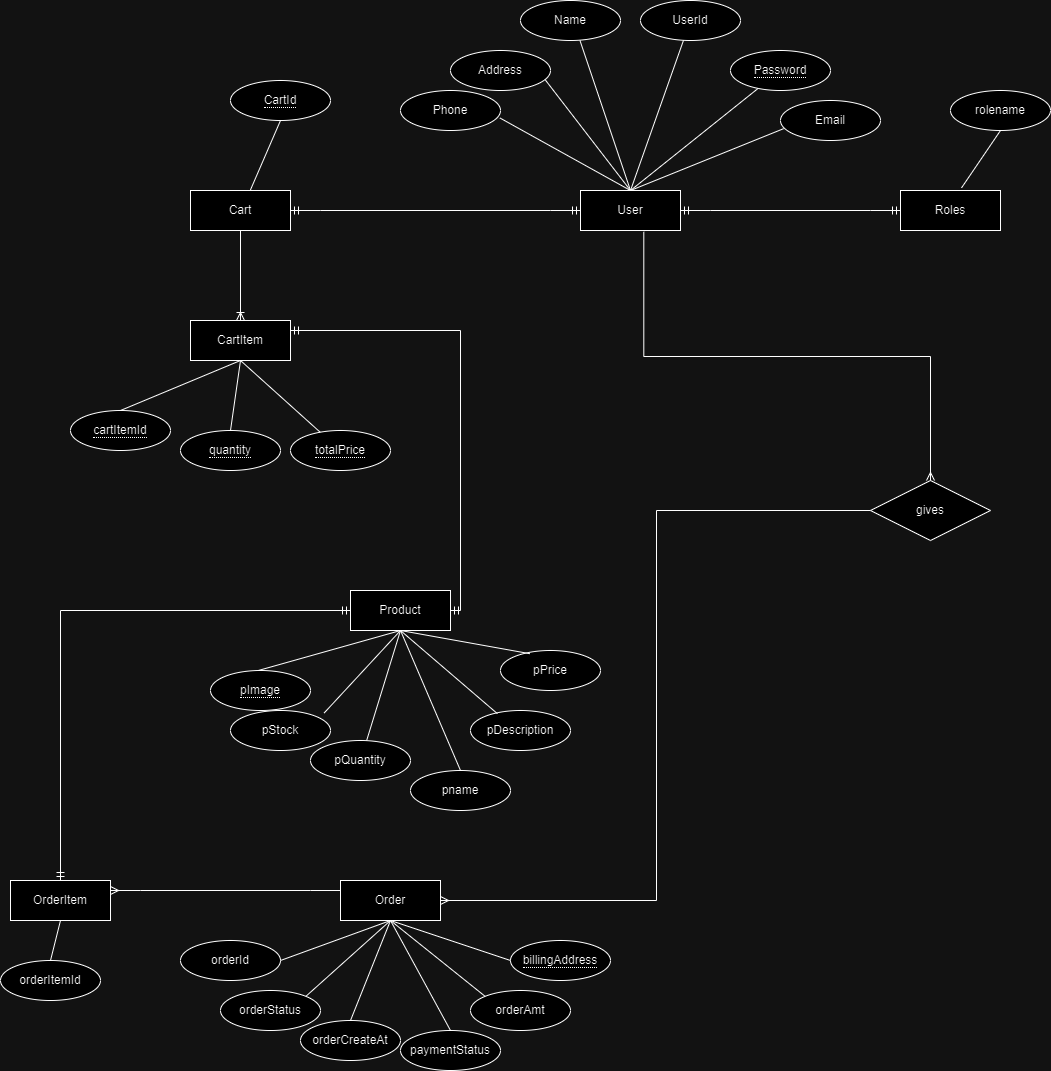

The diagram above was exported from draw.io. Its source (the exported page's mxGraphModel, read from the mxfile embedded in the PNG):
<mxGraphModel dx="2950" dy="2144" grid="1" gridSize="10" guides="1" tooltips="1" connect="1" arrows="1" fold="1" page="1" pageScale="1" pageWidth="850" pageHeight="1100" math="0" shadow="0" extFonts="Permanent Marker^https://fonts.googleapis.com/css?family=Permanent+Marker">
  <root>
    <mxCell id="0" />
    <mxCell id="1" parent="0" />
    <mxCell id="C1knvMPVsWh1u6ScnVKm-2" value="Product" style="whiteSpace=wrap;html=1;align=center;" parent="1" vertex="1">
      <mxGeometry x="-90" y="200" width="100" height="40" as="geometry" />
    </mxCell>
    <mxCell id="C1knvMPVsWh1u6ScnVKm-14" value="User" style="whiteSpace=wrap;html=1;align=center;" parent="1" vertex="1">
      <mxGeometry x="140" y="-200" width="100" height="40" as="geometry" />
    </mxCell>
    <mxCell id="C1knvMPVsWh1u6ScnVKm-21" value="UserId" style="ellipse;whiteSpace=wrap;html=1;" parent="1" vertex="1">
      <mxGeometry x="200" y="-390" width="100" height="40" as="geometry" />
    </mxCell>
    <mxCell id="C1knvMPVsWh1u6ScnVKm-26" value="" style="endArrow=none;html=1;rounded=0;entryX=0.5;entryY=0;entryDx=0;entryDy=0;" parent="1" source="C1knvMPVsWh1u6ScnVKm-21" target="C1knvMPVsWh1u6ScnVKm-14" edge="1">
      <mxGeometry relative="1" as="geometry">
        <mxPoint x="280" y="230" as="sourcePoint" />
        <mxPoint x="430" y="300" as="targetPoint" />
        <Array as="points" />
      </mxGeometry>
    </mxCell>
    <mxCell id="C1knvMPVsWh1u6ScnVKm-28" value="&lt;span style=&quot;border-bottom: 1px dotted&quot;&gt;Password&lt;/span&gt;" style="ellipse;whiteSpace=wrap;html=1;align=center;" parent="1" vertex="1">
      <mxGeometry x="290" y="-340" width="100" height="40" as="geometry" />
    </mxCell>
    <mxCell id="C1knvMPVsWh1u6ScnVKm-29" value="Email" style="ellipse;whiteSpace=wrap;html=1;align=center;" parent="1" vertex="1">
      <mxGeometry x="340" y="-290" width="100" height="40" as="geometry" />
    </mxCell>
    <mxCell id="C1knvMPVsWh1u6ScnVKm-31" value="Name" style="ellipse;whiteSpace=wrap;html=1;align=center;" parent="1" vertex="1">
      <mxGeometry x="80" y="-390" width="100" height="40" as="geometry" />
    </mxCell>
    <mxCell id="C1knvMPVsWh1u6ScnVKm-32" value="Address" style="ellipse;whiteSpace=wrap;html=1;align=center;" parent="1" vertex="1">
      <mxGeometry x="10" y="-340" width="100" height="40" as="geometry" />
    </mxCell>
    <mxCell id="C1knvMPVsWh1u6ScnVKm-33" value="Phone" style="ellipse;whiteSpace=wrap;html=1;align=center;" parent="1" vertex="1">
      <mxGeometry x="-40" y="-300" width="100" height="40" as="geometry" />
    </mxCell>
    <mxCell id="C1knvMPVsWh1u6ScnVKm-34" value="" style="endArrow=none;html=1;rounded=0;entryX=0.031;entryY=0.704;entryDx=0;entryDy=0;entryPerimeter=0;exitX=0.5;exitY=0;exitDx=0;exitDy=0;" parent="1" source="C1knvMPVsWh1u6ScnVKm-14" target="C1knvMPVsWh1u6ScnVKm-29" edge="1">
      <mxGeometry relative="1" as="geometry">
        <mxPoint x="220" y="109.23" as="sourcePoint" />
        <mxPoint x="380" y="109.23" as="targetPoint" />
      </mxGeometry>
    </mxCell>
    <mxCell id="C1knvMPVsWh1u6ScnVKm-35" value="" style="endArrow=none;html=1;rounded=0;exitX=0.5;exitY=0;exitDx=0;exitDy=0;" parent="1" source="C1knvMPVsWh1u6ScnVKm-14" target="C1knvMPVsWh1u6ScnVKm-28" edge="1">
      <mxGeometry relative="1" as="geometry">
        <mxPoint x="210" y="90" as="sourcePoint" />
        <mxPoint x="370" y="90" as="targetPoint" />
      </mxGeometry>
    </mxCell>
    <mxCell id="C1knvMPVsWh1u6ScnVKm-36" value="" style="endArrow=none;html=1;rounded=0;exitX=0.595;exitY=1.002;exitDx=0;exitDy=0;exitPerimeter=0;entryX=0.5;entryY=0;entryDx=0;entryDy=0;" parent="1" source="C1knvMPVsWh1u6ScnVKm-31" target="C1knvMPVsWh1u6ScnVKm-14" edge="1">
      <mxGeometry relative="1" as="geometry">
        <mxPoint x="120" y="59.230000000000004" as="sourcePoint" />
        <mxPoint x="280" y="59.230000000000004" as="targetPoint" />
      </mxGeometry>
    </mxCell>
    <mxCell id="C1knvMPVsWh1u6ScnVKm-37" value="" style="endArrow=none;html=1;rounded=0;exitX=0.945;exitY=0.725;exitDx=0;exitDy=0;exitPerimeter=0;entryX=0.5;entryY=0;entryDx=0;entryDy=0;" parent="1" source="C1knvMPVsWh1u6ScnVKm-32" target="C1knvMPVsWh1u6ScnVKm-14" edge="1">
      <mxGeometry relative="1" as="geometry">
        <mxPoint x="280" y="130" as="sourcePoint" />
        <mxPoint x="440" y="130" as="targetPoint" />
      </mxGeometry>
    </mxCell>
    <mxCell id="C1knvMPVsWh1u6ScnVKm-38" value="" style="endArrow=none;html=1;rounded=0;exitX=0.995;exitY=0.688;exitDx=0;exitDy=0;exitPerimeter=0;entryX=0.5;entryY=0;entryDx=0;entryDy=0;" parent="1" source="C1knvMPVsWh1u6ScnVKm-33" target="C1knvMPVsWh1u6ScnVKm-14" edge="1">
      <mxGeometry relative="1" as="geometry">
        <mxPoint x="280" y="130" as="sourcePoint" />
        <mxPoint x="210" y="110" as="targetPoint" />
      </mxGeometry>
    </mxCell>
    <mxCell id="C1knvMPVsWh1u6ScnVKm-40" value="" style="edgeStyle=entityRelationEdgeStyle;fontSize=12;html=1;endArrow=ERmandOne;startArrow=ERmandOne;rounded=0;exitX=1;exitY=0.5;exitDx=0;exitDy=0;entryX=0;entryY=0.5;entryDx=0;entryDy=0;" parent="1" source="C1knvMPVsWh1u6ScnVKm-14" target="C1knvMPVsWh1u6ScnVKm-42" edge="1">
      <mxGeometry width="100" height="100" relative="1" as="geometry">
        <mxPoint x="310" y="260" as="sourcePoint" />
        <mxPoint x="510" y="130" as="targetPoint" />
      </mxGeometry>
    </mxCell>
    <mxCell id="C1knvMPVsWh1u6ScnVKm-42" value="Roles" style="whiteSpace=wrap;html=1;align=center;" parent="1" vertex="1">
      <mxGeometry x="460" y="-200" width="100" height="40" as="geometry" />
    </mxCell>
    <mxCell id="C1knvMPVsWh1u6ScnVKm-43" value="rolename" style="ellipse;whiteSpace=wrap;html=1;align=center;" parent="1" vertex="1">
      <mxGeometry x="510" y="-300" width="100" height="40" as="geometry" />
    </mxCell>
    <mxCell id="C1knvMPVsWh1u6ScnVKm-44" value="" style="endArrow=none;html=1;rounded=0;entryX=0.5;entryY=1;entryDx=0;entryDy=0;exitX=0.61;exitY=-0.065;exitDx=0;exitDy=0;exitPerimeter=0;" parent="1" source="C1knvMPVsWh1u6ScnVKm-42" target="C1knvMPVsWh1u6ScnVKm-43" edge="1">
      <mxGeometry relative="1" as="geometry">
        <mxPoint x="280" y="210" as="sourcePoint" />
        <mxPoint x="440" y="210" as="targetPoint" />
      </mxGeometry>
    </mxCell>
    <mxCell id="C1knvMPVsWh1u6ScnVKm-46" value="pname" style="ellipse;whiteSpace=wrap;html=1;align=center;" parent="1" vertex="1">
      <mxGeometry x="-30" y="380" width="100" height="40" as="geometry" />
    </mxCell>
    <mxCell id="C1knvMPVsWh1u6ScnVKm-47" value="pPrice" style="ellipse;whiteSpace=wrap;html=1;align=center;" parent="1" vertex="1">
      <mxGeometry x="60" y="260" width="100" height="40" as="geometry" />
    </mxCell>
    <mxCell id="C1knvMPVsWh1u6ScnVKm-52" value="pDescription" style="ellipse;whiteSpace=wrap;html=1;align=center;" parent="1" vertex="1">
      <mxGeometry x="30" y="320" width="100" height="40" as="geometry" />
    </mxCell>
    <mxCell id="C1knvMPVsWh1u6ScnVKm-63" value="" style="endArrow=none;html=1;rounded=0;entryX=0.5;entryY=1;entryDx=0;entryDy=0;" parent="1" source="C1knvMPVsWh1u6ScnVKm-50" target="C1knvMPVsWh1u6ScnVKm-2" edge="1">
      <mxGeometry relative="1" as="geometry">
        <mxPoint x="280" y="340" as="sourcePoint" />
        <mxPoint x="440" y="340" as="targetPoint" />
      </mxGeometry>
    </mxCell>
    <mxCell id="C1knvMPVsWh1u6ScnVKm-65" value="" style="endArrow=none;html=1;rounded=0;entryX=0.5;entryY=1;entryDx=0;entryDy=0;exitX=0.5;exitY=0;exitDx=0;exitDy=0;" parent="1" source="C1knvMPVsWh1u6ScnVKm-46" target="C1knvMPVsWh1u6ScnVKm-2" edge="1">
      <mxGeometry relative="1" as="geometry">
        <mxPoint x="280" y="340" as="sourcePoint" />
        <mxPoint x="440" y="340" as="targetPoint" />
      </mxGeometry>
    </mxCell>
    <mxCell id="C1knvMPVsWh1u6ScnVKm-66" value="" style="endArrow=none;html=1;rounded=0;exitX=0.5;exitY=1;exitDx=0;exitDy=0;entryX=0.294;entryY=0.08;entryDx=0;entryDy=0;entryPerimeter=0;" parent="1" source="C1knvMPVsWh1u6ScnVKm-2" target="C1knvMPVsWh1u6ScnVKm-47" edge="1">
      <mxGeometry relative="1" as="geometry">
        <mxPoint x="280" y="340" as="sourcePoint" />
        <mxPoint x="440" y="340" as="targetPoint" />
      </mxGeometry>
    </mxCell>
    <mxCell id="C1knvMPVsWh1u6ScnVKm-67" value="" style="endArrow=none;html=1;rounded=0;exitX=0.5;exitY=1;exitDx=0;exitDy=0;entryX=0.077;entryY=0.282;entryDx=0;entryDy=0;entryPerimeter=0;" parent="1" source="C1knvMPVsWh1u6ScnVKm-2" target="C1knvMPVsWh1u6ScnVKm-51" edge="1">
      <mxGeometry relative="1" as="geometry">
        <mxPoint x="280" y="340" as="sourcePoint" />
        <mxPoint x="440" y="340" as="targetPoint" />
      </mxGeometry>
    </mxCell>
    <mxCell id="C1knvMPVsWh1u6ScnVKm-68" value="" style="endArrow=none;html=1;rounded=0;exitX=0.5;exitY=1;exitDx=0;exitDy=0;entryX=0.269;entryY=0.079;entryDx=0;entryDy=0;entryPerimeter=0;" parent="1" source="C1knvMPVsWh1u6ScnVKm-2" target="C1knvMPVsWh1u6ScnVKm-52" edge="1">
      <mxGeometry relative="1" as="geometry">
        <mxPoint x="280" y="340" as="sourcePoint" />
        <mxPoint x="30" y="340" as="targetPoint" />
      </mxGeometry>
    </mxCell>
    <mxCell id="C1knvMPVsWh1u6ScnVKm-73" value="gives" style="shape=rhombus;perimeter=rhombusPerimeter;whiteSpace=wrap;html=1;align=center;" parent="1" vertex="1">
      <mxGeometry x="430" y="90" width="120" height="60" as="geometry" />
    </mxCell>
    <mxCell id="C1knvMPVsWh1u6ScnVKm-78" value="Order" style="whiteSpace=wrap;html=1;align=center;" parent="1" vertex="1">
      <mxGeometry x="-100" y="490" width="100" height="40" as="geometry" />
    </mxCell>
    <mxCell id="C1knvMPVsWh1u6ScnVKm-84" value="orderId" style="ellipse;whiteSpace=wrap;html=1;align=center;" parent="1" vertex="1">
      <mxGeometry x="-260" y="550" width="100" height="40" as="geometry" />
    </mxCell>
    <mxCell id="C1knvMPVsWh1u6ScnVKm-85" value="orderStatus" style="ellipse;whiteSpace=wrap;html=1;align=center;" parent="1" vertex="1">
      <mxGeometry x="-220" y="600" width="100" height="40" as="geometry" />
    </mxCell>
    <mxCell id="C1knvMPVsWh1u6ScnVKm-86" value="orderCreateAt" style="ellipse;whiteSpace=wrap;html=1;align=center;" parent="1" vertex="1">
      <mxGeometry x="-140" y="630" width="100" height="40" as="geometry" />
    </mxCell>
    <mxCell id="C1knvMPVsWh1u6ScnVKm-87" value="paymentStatus" style="ellipse;whiteSpace=wrap;html=1;align=center;" parent="1" vertex="1">
      <mxGeometry x="-40" y="640" width="100" height="40" as="geometry" />
    </mxCell>
    <mxCell id="C1knvMPVsWh1u6ScnVKm-88" value="orderAmt" style="ellipse;whiteSpace=wrap;html=1;align=center;" parent="1" vertex="1">
      <mxGeometry x="30" y="600" width="100" height="40" as="geometry" />
    </mxCell>
    <mxCell id="C1knvMPVsWh1u6ScnVKm-90" value="" style="endArrow=none;html=1;rounded=0;exitX=1;exitY=0.5;exitDx=0;exitDy=0;" parent="1" source="C1knvMPVsWh1u6ScnVKm-84" edge="1">
      <mxGeometry relative="1" as="geometry">
        <mxPoint x="20" y="480" as="sourcePoint" />
        <mxPoint x="-50" y="530" as="targetPoint" />
      </mxGeometry>
    </mxCell>
    <mxCell id="C1knvMPVsWh1u6ScnVKm-91" value="" style="endArrow=none;html=1;rounded=0;exitX=1;exitY=0;exitDx=0;exitDy=0;entryX=0.5;entryY=1;entryDx=0;entryDy=0;" parent="1" source="C1knvMPVsWh1u6ScnVKm-85" target="C1knvMPVsWh1u6ScnVKm-78" edge="1">
      <mxGeometry relative="1" as="geometry">
        <mxPoint x="20" y="480" as="sourcePoint" />
        <mxPoint x="180" y="480" as="targetPoint" />
      </mxGeometry>
    </mxCell>
    <mxCell id="C1knvMPVsWh1u6ScnVKm-92" value="&lt;span style=&quot;border-bottom: 1px dotted&quot;&gt;billingAddress&lt;/span&gt;" style="ellipse;whiteSpace=wrap;html=1;align=center;" parent="1" vertex="1">
      <mxGeometry x="70" y="550" width="100" height="40" as="geometry" />
    </mxCell>
    <mxCell id="C1knvMPVsWh1u6ScnVKm-93" value="" style="endArrow=none;html=1;rounded=0;exitX=0.5;exitY=0;exitDx=0;exitDy=0;" parent="1" source="C1knvMPVsWh1u6ScnVKm-86" edge="1">
      <mxGeometry relative="1" as="geometry">
        <mxPoint x="20" y="430" as="sourcePoint" />
        <mxPoint x="-50" y="530" as="targetPoint" />
      </mxGeometry>
    </mxCell>
    <mxCell id="C1knvMPVsWh1u6ScnVKm-94" value="" style="endArrow=none;html=1;rounded=0;exitX=0.5;exitY=0;exitDx=0;exitDy=0;entryX=0.5;entryY=1;entryDx=0;entryDy=0;" parent="1" source="C1knvMPVsWh1u6ScnVKm-87" target="C1knvMPVsWh1u6ScnVKm-78" edge="1">
      <mxGeometry relative="1" as="geometry">
        <mxPoint x="20" y="440" as="sourcePoint" />
        <mxPoint x="180" y="440" as="targetPoint" />
      </mxGeometry>
    </mxCell>
    <mxCell id="C1knvMPVsWh1u6ScnVKm-95" value="" style="endArrow=none;html=1;rounded=0;exitX=0;exitY=0;exitDx=0;exitDy=0;entryX=0.5;entryY=1;entryDx=0;entryDy=0;" parent="1" source="C1knvMPVsWh1u6ScnVKm-88" target="C1knvMPVsWh1u6ScnVKm-78" edge="1">
      <mxGeometry relative="1" as="geometry">
        <mxPoint x="20" y="440" as="sourcePoint" />
        <mxPoint x="180" y="440" as="targetPoint" />
      </mxGeometry>
    </mxCell>
    <mxCell id="C1knvMPVsWh1u6ScnVKm-96" value="" style="endArrow=none;html=1;rounded=0;entryX=0;entryY=0.5;entryDx=0;entryDy=0;exitX=0.5;exitY=1;exitDx=0;exitDy=0;" parent="1" source="C1knvMPVsWh1u6ScnVKm-78" target="C1knvMPVsWh1u6ScnVKm-92" edge="1">
      <mxGeometry relative="1" as="geometry">
        <mxPoint x="20" y="440" as="sourcePoint" />
        <mxPoint x="180" y="440" as="targetPoint" />
      </mxGeometry>
    </mxCell>
    <mxCell id="C1knvMPVsWh1u6ScnVKm-102" value="orderItemId" style="ellipse;whiteSpace=wrap;html=1;align=center;" parent="1" vertex="1">
      <mxGeometry x="-440" y="570" width="100" height="40" as="geometry" />
    </mxCell>
    <mxCell id="C1knvMPVsWh1u6ScnVKm-103" value="" style="endArrow=none;html=1;rounded=0;exitX=0.5;exitY=0;exitDx=0;exitDy=0;entryX=0.5;entryY=1;entryDx=0;entryDy=0;" parent="1" source="C1knvMPVsWh1u6ScnVKm-102" target="C1knvMPVsWh1u6ScnVKm-100" edge="1">
      <mxGeometry relative="1" as="geometry">
        <mxPoint x="-110" y="550" as="sourcePoint" />
        <mxPoint x="50" y="550" as="targetPoint" />
      </mxGeometry>
    </mxCell>
    <mxCell id="C1knvMPVsWh1u6ScnVKm-49" value="pStock" style="ellipse;whiteSpace=wrap;html=1;align=center;" parent="1" vertex="1">
      <mxGeometry x="-210" y="320" width="100" height="40" as="geometry" />
    </mxCell>
    <mxCell id="C1knvMPVsWh1u6ScnVKm-50" value="pQuantity" style="ellipse;whiteSpace=wrap;html=1;align=center;" parent="1" vertex="1">
      <mxGeometry x="-130" y="350" width="100" height="40" as="geometry" />
    </mxCell>
    <mxCell id="C1knvMPVsWh1u6ScnVKm-51" value="&lt;span style=&quot;border-bottom: 1px dotted&quot;&gt;pImage&lt;/span&gt;" style="ellipse;whiteSpace=wrap;html=1;align=center;" parent="1" vertex="1">
      <mxGeometry x="-230" y="280" width="100" height="40" as="geometry" />
    </mxCell>
    <mxCell id="C1knvMPVsWh1u6ScnVKm-108" value="" style="edgeStyle=entityRelationEdgeStyle;fontSize=12;html=1;endArrow=ERmany;rounded=0;entryX=1;entryY=0.25;entryDx=0;entryDy=0;exitX=0;exitY=0.25;exitDx=0;exitDy=0;" parent="1" source="C1knvMPVsWh1u6ScnVKm-78" target="C1knvMPVsWh1u6ScnVKm-100" edge="1">
      <mxGeometry width="100" height="100" relative="1" as="geometry">
        <mxPoint x="-350" y="360" as="sourcePoint" />
        <mxPoint x="-250" y="260" as="targetPoint" />
        <Array as="points">
          <mxPoint x="-210" y="500" />
        </Array>
      </mxGeometry>
    </mxCell>
    <mxCell id="C1knvMPVsWh1u6ScnVKm-100" value="OrderItem" style="whiteSpace=wrap;html=1;align=center;" parent="1" vertex="1">
      <mxGeometry x="-430" y="490" width="100" height="40" as="geometry" />
    </mxCell>
    <mxCell id="C1knvMPVsWh1u6ScnVKm-120" value="Cart" style="whiteSpace=wrap;html=1;align=center;" parent="1" vertex="1">
      <mxGeometry x="-250" y="-200" width="100" height="40" as="geometry" />
    </mxCell>
    <mxCell id="C1knvMPVsWh1u6ScnVKm-121" value="&lt;span style=&quot;border-bottom: 1px dotted&quot;&gt;CartId&lt;/span&gt;" style="ellipse;whiteSpace=wrap;html=1;align=center;" parent="1" vertex="1">
      <mxGeometry x="-210" y="-310" width="100" height="40" as="geometry" />
    </mxCell>
    <mxCell id="C1knvMPVsWh1u6ScnVKm-122" value="" style="endArrow=none;html=1;rounded=0;exitX=0.5;exitY=1;exitDx=0;exitDy=0;entryX=0.597;entryY=0;entryDx=0;entryDy=0;entryPerimeter=0;" parent="1" source="C1knvMPVsWh1u6ScnVKm-121" target="C1knvMPVsWh1u6ScnVKm-120" edge="1">
      <mxGeometry relative="1" as="geometry">
        <mxPoint x="-100" y="-120" as="sourcePoint" />
        <mxPoint x="60" y="-120" as="targetPoint" />
      </mxGeometry>
    </mxCell>
    <mxCell id="C1knvMPVsWh1u6ScnVKm-123" value="" style="edgeStyle=entityRelationEdgeStyle;fontSize=12;html=1;endArrow=ERmandOne;startArrow=ERmandOne;rounded=0;exitX=1;exitY=0.5;exitDx=0;exitDy=0;entryX=0;entryY=0.5;entryDx=0;entryDy=0;" parent="1" source="C1knvMPVsWh1u6ScnVKm-120" target="C1knvMPVsWh1u6ScnVKm-14" edge="1">
      <mxGeometry width="100" height="100" relative="1" as="geometry">
        <mxPoint x="-70" y="-70" as="sourcePoint" />
        <mxPoint x="30" y="-170" as="targetPoint" />
      </mxGeometry>
    </mxCell>
    <mxCell id="C1knvMPVsWh1u6ScnVKm-124" value="CartItem" style="whiteSpace=wrap;html=1;align=center;" parent="1" vertex="1">
      <mxGeometry x="-250" y="-70" width="100" height="40" as="geometry" />
    </mxCell>
    <mxCell id="C1knvMPVsWh1u6ScnVKm-126" value="" style="fontSize=12;html=1;endArrow=ERoneToMany;rounded=0;entryX=0.5;entryY=0;entryDx=0;entryDy=0;exitX=0.5;exitY=1;exitDx=0;exitDy=0;" parent="1" source="C1knvMPVsWh1u6ScnVKm-120" target="C1knvMPVsWh1u6ScnVKm-124" edge="1">
      <mxGeometry width="100" height="100" relative="1" as="geometry">
        <mxPoint x="-200" y="-150" as="sourcePoint" />
        <mxPoint x="-220" y="-100" as="targetPoint" />
        <Array as="points" />
      </mxGeometry>
    </mxCell>
    <mxCell id="C1knvMPVsWh1u6ScnVKm-127" value="&lt;span style=&quot;border-bottom: 1px dotted&quot;&gt;cartItemId&lt;/span&gt;" style="ellipse;whiteSpace=wrap;html=1;align=center;" parent="1" vertex="1">
      <mxGeometry x="-370" y="20" width="100" height="40" as="geometry" />
    </mxCell>
    <mxCell id="C1knvMPVsWh1u6ScnVKm-129" value="" style="endArrow=none;html=1;rounded=0;exitX=0.5;exitY=0;exitDx=0;exitDy=0;entryX=0.5;entryY=1;entryDx=0;entryDy=0;" parent="1" source="C1knvMPVsWh1u6ScnVKm-127" target="C1knvMPVsWh1u6ScnVKm-124" edge="1">
      <mxGeometry relative="1" as="geometry">
        <mxPoint x="-100" y="-30" as="sourcePoint" />
        <mxPoint x="60" y="-30" as="targetPoint" />
      </mxGeometry>
    </mxCell>
    <mxCell id="C1knvMPVsWh1u6ScnVKm-130" value="&lt;span style=&quot;border-bottom: 1px dotted&quot;&gt;quantity&lt;/span&gt;" style="ellipse;whiteSpace=wrap;html=1;align=center;" parent="1" vertex="1">
      <mxGeometry x="-260" y="40" width="100" height="40" as="geometry" />
    </mxCell>
    <mxCell id="C1knvMPVsWh1u6ScnVKm-131" value="" style="endArrow=none;html=1;rounded=0;exitX=0.5;exitY=0;exitDx=0;exitDy=0;entryX=0.5;entryY=1;entryDx=0;entryDy=0;" parent="1" source="C1knvMPVsWh1u6ScnVKm-130" target="C1knvMPVsWh1u6ScnVKm-124" edge="1">
      <mxGeometry relative="1" as="geometry">
        <mxPoint x="-100" y="-30" as="sourcePoint" />
        <mxPoint x="-200" y="-20" as="targetPoint" />
      </mxGeometry>
    </mxCell>
    <mxCell id="C1knvMPVsWh1u6ScnVKm-132" value="&lt;span style=&quot;border-bottom: 1px dotted&quot;&gt;totalPrice&lt;/span&gt;" style="ellipse;whiteSpace=wrap;html=1;align=center;" parent="1" vertex="1">
      <mxGeometry x="-150" y="40" width="100" height="40" as="geometry" />
    </mxCell>
    <mxCell id="C1knvMPVsWh1u6ScnVKm-133" value="" style="endArrow=none;html=1;rounded=0;exitX=0.5;exitY=1;exitDx=0;exitDy=0;" parent="1" source="C1knvMPVsWh1u6ScnVKm-124" target="C1knvMPVsWh1u6ScnVKm-132" edge="1">
      <mxGeometry relative="1" as="geometry">
        <mxPoint x="-100" y="-30" as="sourcePoint" />
        <mxPoint x="60" y="-30" as="targetPoint" />
      </mxGeometry>
    </mxCell>
    <mxCell id="C1knvMPVsWh1u6ScnVKm-134" value="" style="edgeStyle=orthogonalEdgeStyle;fontSize=12;html=1;endArrow=ERmandOne;startArrow=ERmandOne;rounded=0;exitX=1;exitY=0.25;exitDx=0;exitDy=0;entryX=1;entryY=0.5;entryDx=0;entryDy=0;" parent="1" source="C1knvMPVsWh1u6ScnVKm-124" target="C1knvMPVsWh1u6ScnVKm-2" edge="1">
      <mxGeometry width="100" height="100" relative="1" as="geometry">
        <mxPoint x="-70" y="20" as="sourcePoint" />
        <mxPoint y="190" as="targetPoint" />
      </mxGeometry>
    </mxCell>
    <mxCell id="C1knvMPVsWh1u6ScnVKm-135" value="" style="endArrow=none;html=1;rounded=0;exitX=0.937;exitY=0.061;exitDx=0;exitDy=0;exitPerimeter=0;entryX=0.5;entryY=1;entryDx=0;entryDy=0;" parent="1" source="C1knvMPVsWh1u6ScnVKm-49" target="C1knvMPVsWh1u6ScnVKm-2" edge="1">
      <mxGeometry relative="1" as="geometry">
        <mxPoint x="-90" y="110" as="sourcePoint" />
        <mxPoint x="70" y="110" as="targetPoint" />
      </mxGeometry>
    </mxCell>
    <mxCell id="C1knvMPVsWh1u6ScnVKm-136" value="" style="edgeStyle=orthogonalEdgeStyle;fontSize=12;html=1;endArrow=ERmandOne;startArrow=ERmandOne;rounded=0;exitX=0;exitY=0.5;exitDx=0;exitDy=0;entryX=0.5;entryY=0;entryDx=0;entryDy=0;" parent="1" source="C1knvMPVsWh1u6ScnVKm-2" target="C1knvMPVsWh1u6ScnVKm-100" edge="1">
      <mxGeometry width="100" height="100" relative="1" as="geometry">
        <mxPoint x="70" y="420" as="sourcePoint" />
        <mxPoint x="170" y="320" as="targetPoint" />
        <Array as="points">
          <mxPoint x="-380" y="220" />
        </Array>
      </mxGeometry>
    </mxCell>
    <mxCell id="C1knvMPVsWh1u6ScnVKm-140" value="" style="edgeStyle=elbowEdgeStyle;fontSize=12;html=1;endArrow=ERmany;rounded=0;exitX=0;exitY=0.5;exitDx=0;exitDy=0;entryX=1;entryY=0.5;entryDx=0;entryDy=0;" parent="1" source="C1knvMPVsWh1u6ScnVKm-73" target="C1knvMPVsWh1u6ScnVKm-78" edge="1">
      <mxGeometry width="100" height="100" relative="1" as="geometry">
        <mxPoint x="30" y="520" as="sourcePoint" />
        <mxPoint x="420" y="380" as="targetPoint" />
      </mxGeometry>
    </mxCell>
    <mxCell id="C1knvMPVsWh1u6ScnVKm-142" value="" style="edgeStyle=elbowEdgeStyle;fontSize=12;html=1;endArrow=ERmany;rounded=0;exitX=0.633;exitY=1.033;exitDx=0;exitDy=0;exitPerimeter=0;entryX=0.5;entryY=0;entryDx=0;entryDy=0;elbow=vertical;" parent="1" source="C1knvMPVsWh1u6ScnVKm-14" target="C1knvMPVsWh1u6ScnVKm-73" edge="1">
      <mxGeometry width="100" height="100" relative="1" as="geometry">
        <mxPoint x="110" y="-80" as="sourcePoint" />
        <mxPoint x="90" y="40" as="targetPoint" />
      </mxGeometry>
    </mxCell>
  </root>
</mxGraphModel>